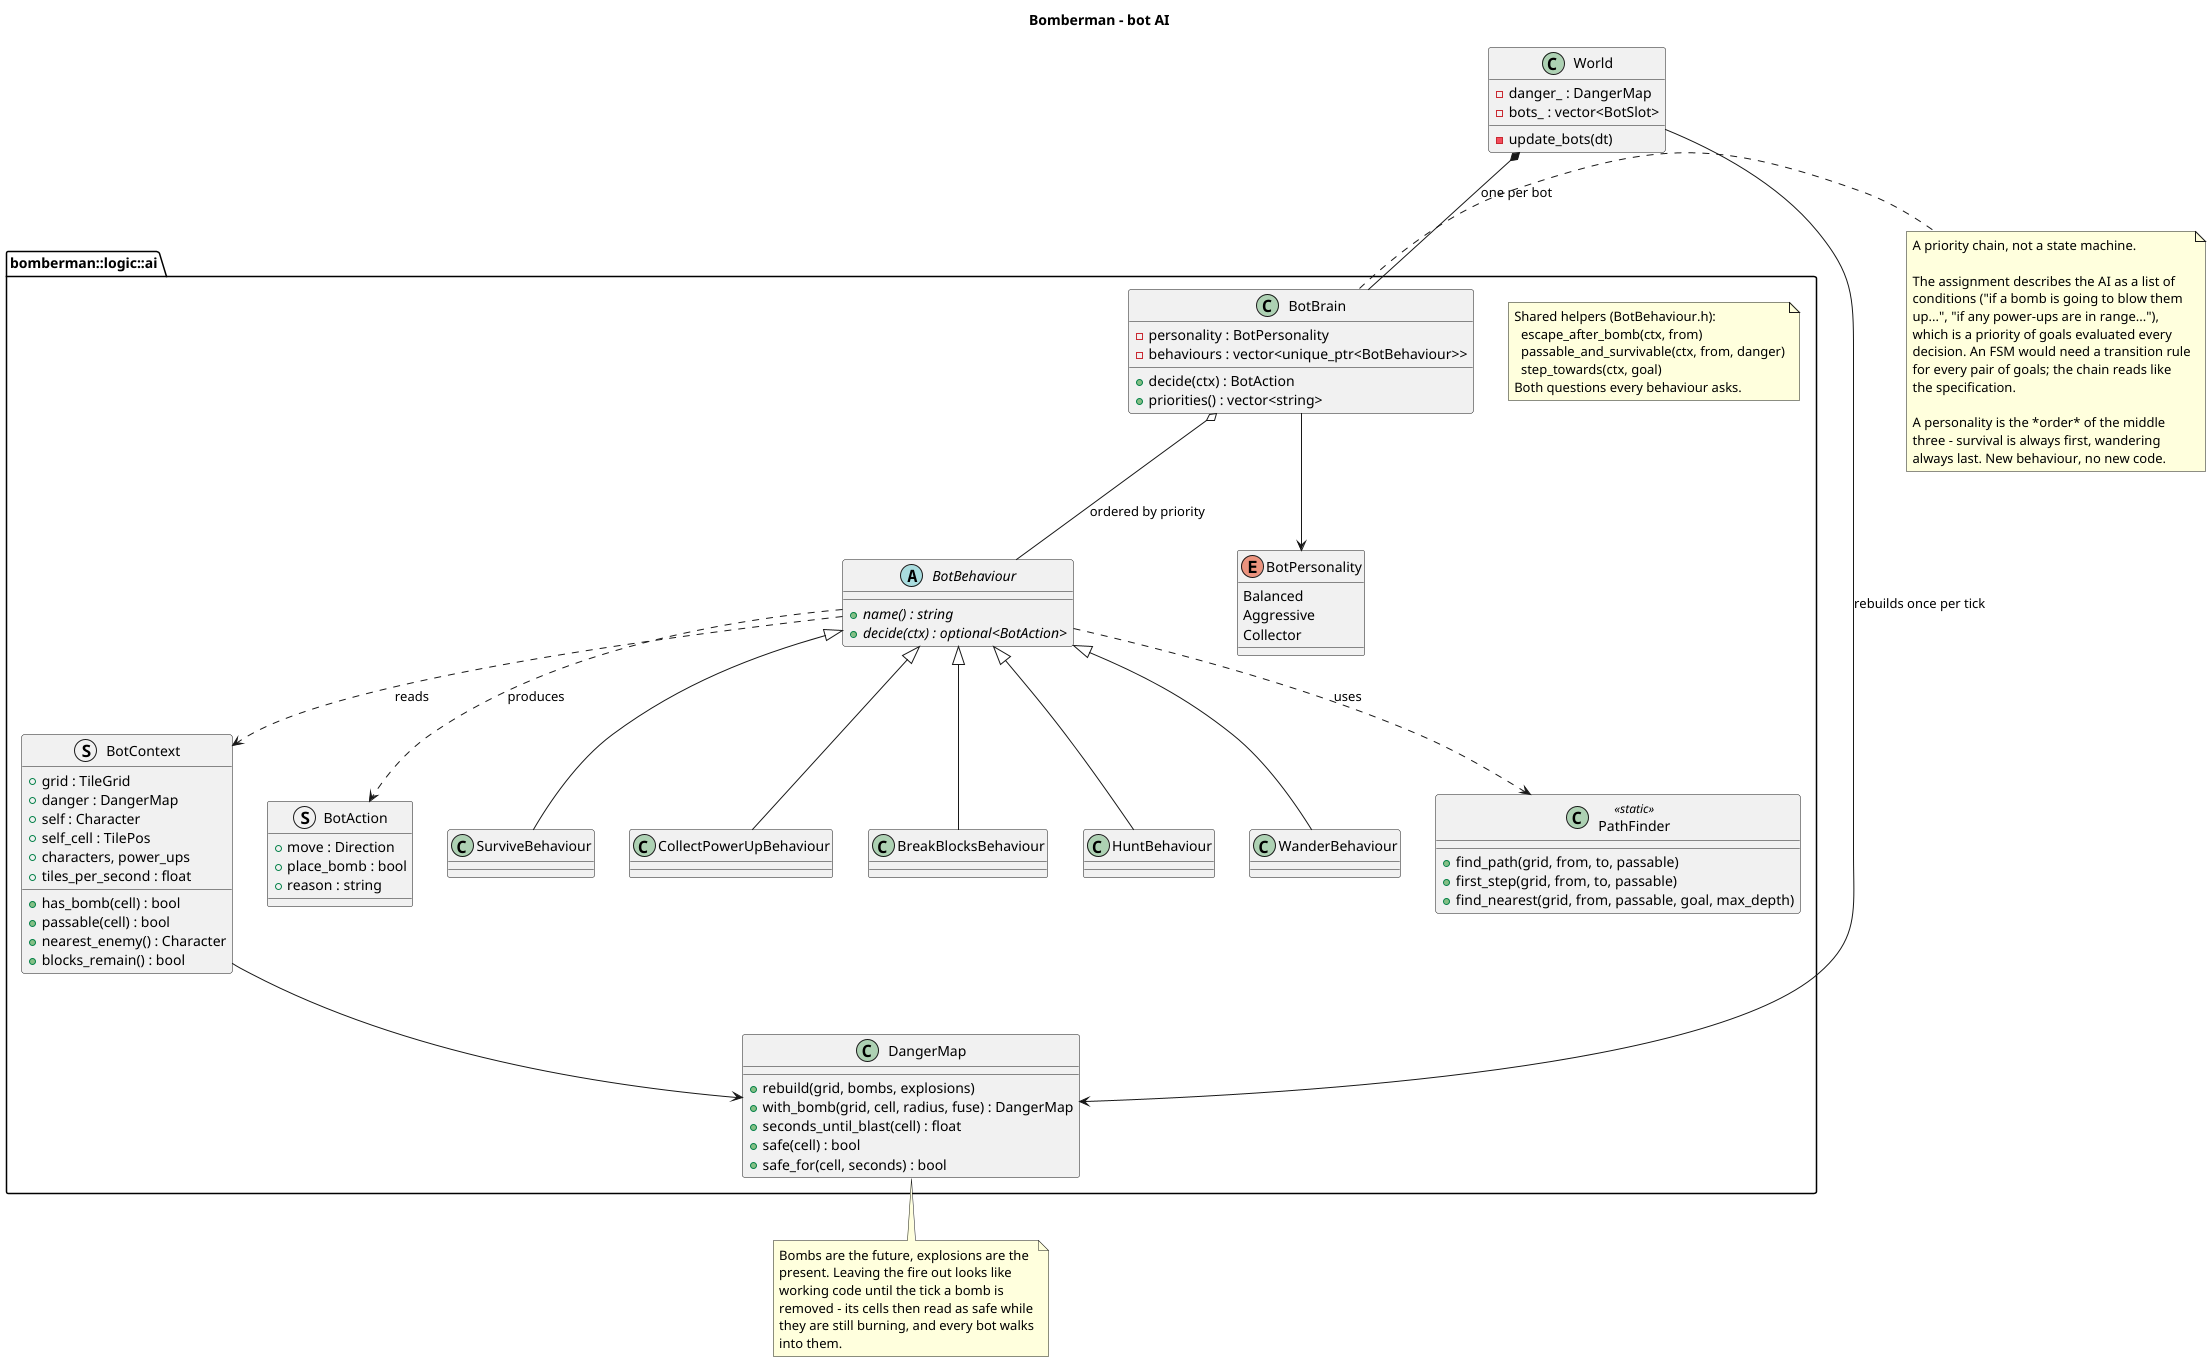

The diagram above was rendered by PlantUML. Its source (embedded in the PNG):
@startuml bot_ai
title Bomberman - bot AI

package "bomberman::logic::ai" {

    class DangerMap {
        +rebuild(grid, bombs, explosions)
        +with_bomb(grid, cell, radius, fuse) : DangerMap
        +seconds_until_blast(cell) : float
        +safe(cell) : bool
        +safe_for(cell, seconds) : bool
    }

    struct BotContext {
        +grid : TileGrid
        +danger : DangerMap
        +self : Character
        +self_cell : TilePos
        +characters, power_ups
        +has_bomb(cell) : bool
        +tiles_per_second : float
        +passable(cell) : bool
        +nearest_enemy() : Character
        +blocks_remain() : bool
    }

    struct BotAction {
        +move : Direction
        +place_bomb : bool
        +reason : string
    }

    abstract class BotBehaviour {
        +{abstract} name() : string
        +{abstract} decide(ctx) : optional<BotAction>
    }

    class SurviveBehaviour
    class CollectPowerUpBehaviour
    class BreakBlocksBehaviour
    class HuntBehaviour
    class WanderBehaviour

    BotBehaviour <|-- SurviveBehaviour
    BotBehaviour <|-- CollectPowerUpBehaviour
    BotBehaviour <|-- BreakBlocksBehaviour
    BotBehaviour <|-- HuntBehaviour
    BotBehaviour <|-- WanderBehaviour

    class BotBrain {
        -personality : BotPersonality
        -behaviours : vector<unique_ptr<BotBehaviour>>
        +decide(ctx) : BotAction
        +priorities() : vector<string>
    }

    enum BotPersonality {
        Balanced
        Aggressive
        Collector
    }

    class PathFinder <<static>> {
        +find_path(grid, from, to, passable)
        +first_step(grid, from, to, passable)
        +find_nearest(grid, from, passable, goal, max_depth)
    }

    note as N1
        Shared helpers (BotBehaviour.h):
          escape_after_bomb(ctx, from)
          passable_and_survivable(ctx, from, danger)
          step_towards(ctx, goal)
        Both questions every behaviour asks.
    end note
}

class World {
    -danger_ : DangerMap
    -bots_ : vector<BotSlot>
    -update_bots(dt)
}

World *-- BotBrain : one per bot
World --> DangerMap : rebuilds once per tick
BotBrain o-- BotBehaviour : ordered by priority
BotBrain --> BotPersonality
BotBehaviour ..> BotContext : reads
BotBehaviour ..> BotAction : produces
BotBehaviour ..> PathFinder : uses
BotContext --> DangerMap

note right of BotBrain
  A priority chain, not a state machine.

  The assignment describes the AI as a list of
  conditions ("if a bomb is going to blow them
  up...", "if any power-ups are in range..."),
  which is a priority of goals evaluated every
  decision. An FSM would need a transition rule
  for every pair of goals; the chain reads like
  the specification.

  A personality is the *order* of the middle
  three - survival is always first, wandering
  always last. New behaviour, no new code.
end note

note bottom of DangerMap
  Bombs are the future, explosions are the
  present. Leaving the fire out looks like
  working code until the tick a bomb is
  removed - its cells then read as safe while
  they are still burning, and every bot walks
  into them.
end note

@enduml